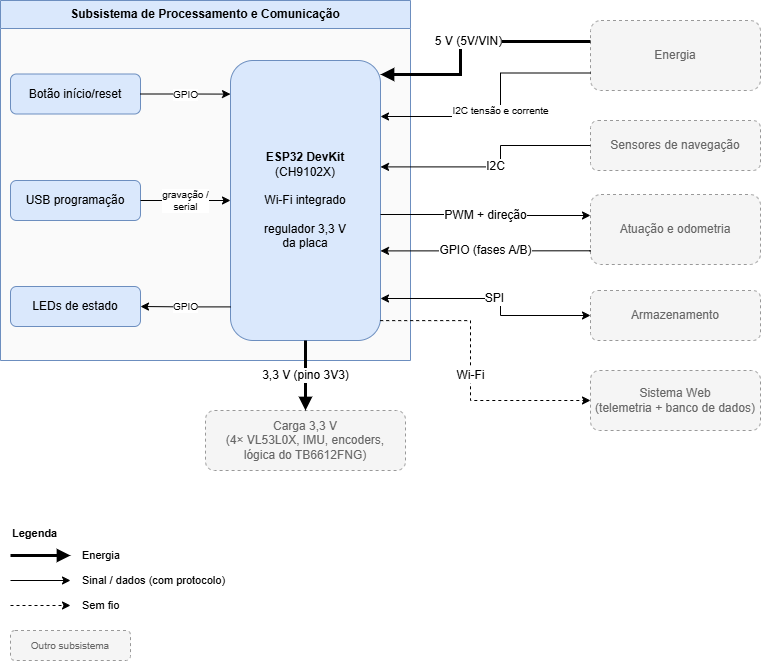

The diagram above was exported from draw.io. Its source (the exported page's mxGraphModel, read from the mxfile embedded in the PNG):
<mxGraphModel dx="530" dy="711" grid="1" gridSize="10" guides="1" tooltips="1" connect="1" arrows="1" fold="1" page="1" pageScale="1" pageWidth="1169" pageHeight="827" math="0" shadow="0">
  <root>
    <mxCell id="0" />
    <mxCell id="1" parent="0" />
    <mxCell id="proc-1" parent="1" style="swimlane;whiteSpace=wrap;html=1;startSize=28;fillColor=#dae8fc;strokeColor=#6c8ebf;swimlaneFillColor=#FAFAFA;fontStyle=1;collapsible=0;" value="Subsistema de Processamento e Comunicação" vertex="1">
      <mxGeometry height="360" width="410" x="30" y="40" as="geometry" />
    </mxCell>
    <mxCell id="proc-2" parent="proc-1" style="rounded=1;whiteSpace=wrap;html=1;fillColor=#dae8fc;strokeColor=#6c8ebf;" value="&lt;b&gt;ESP32 DevKit&lt;/b&gt;&lt;br&gt;(CH9102X)&lt;br&gt;&lt;br&gt;Wi-Fi integrado&lt;br&gt;&lt;br&gt;regulador 3,3 V&lt;br&gt;da placa" vertex="1">
      <mxGeometry height="280" width="150" x="230" y="60" as="geometry" />
    </mxCell>
    <mxCell id="proc-3" parent="proc-1" style="rounded=1;whiteSpace=wrap;html=1;fillColor=#dae8fc;strokeColor=#6c8ebf;" value="Botão início/reset" vertex="1">
      <mxGeometry height="40" width="130" x="10" y="73.5" as="geometry" />
    </mxCell>
    <mxCell id="proc-4" parent="proc-1" style="rounded=1;whiteSpace=wrap;html=1;fillColor=#dae8fc;strokeColor=#6c8ebf;" value="USB programação" vertex="1">
      <mxGeometry height="40" width="130" x="10" y="180" as="geometry" />
    </mxCell>
    <mxCell id="proc-5" parent="proc-1" style="rounded=1;whiteSpace=wrap;html=1;fillColor=#dae8fc;strokeColor=#6c8ebf;" value="LEDs de estado" vertex="1">
      <mxGeometry height="40" width="130" x="10" y="286" as="geometry" />
    </mxCell>
    <mxCell id="proc-6" parent="1" style="rounded=1;whiteSpace=wrap;html=1;fillColor=#f5f5f5;strokeColor=#999999;dashed=1;fontColor=#666666;" value="Energia" vertex="1">
      <mxGeometry height="70" width="170" x="620" y="60" as="geometry" />
    </mxCell>
    <mxCell id="proc-7" parent="1" style="rounded=1;whiteSpace=wrap;html=1;fillColor=#f5f5f5;strokeColor=#999999;dashed=1;fontColor=#666666;" value="Sensores de navegação" vertex="1">
      <mxGeometry height="50" width="170" x="620" y="160" as="geometry" />
    </mxCell>
    <mxCell id="proc-8" parent="1" style="rounded=1;whiteSpace=wrap;html=1;fillColor=#f5f5f5;strokeColor=#999999;dashed=1;fontColor=#666666;" value="Atuação e odometria" vertex="1">
      <mxGeometry height="70" width="170" x="620" y="234" as="geometry" />
    </mxCell>
    <mxCell id="proc-9" parent="1" style="rounded=1;whiteSpace=wrap;html=1;fillColor=#f5f5f5;strokeColor=#999999;dashed=1;fontColor=#666666;" value="Armazenamento" vertex="1">
      <mxGeometry height="50" width="170" x="620" y="330" as="geometry" />
    </mxCell>
    <mxCell id="proc-10" parent="1" style="rounded=1;whiteSpace=wrap;html=1;fillColor=#f5f5f5;strokeColor=#999999;dashed=1;fontColor=#666666;" value="Sistema Web&lt;br&gt;(telemetria + banco de dados)" vertex="1">
      <mxGeometry height="60" width="170" x="620" y="410" as="geometry" />
    </mxCell>
    <mxCell id="proc-11" edge="1" parent="1" source="proc-3" style="edgeStyle=orthogonalEdgeStyle;rounded=0;orthogonalLoop=1;jettySize=auto;html=1;labelBackgroundColor=#FFFFFF;fontSize=10;strokeWidth=1;endArrow=classic;endFill=1;entryX=0;entryY=0.12;entryDx=0;entryDy=0;" target="proc-2" value="GPIO">
      <mxGeometry relative="1" as="geometry" />
    </mxCell>
    <mxCell id="proc-12" edge="1" parent="1" source="proc-4" style="edgeStyle=orthogonalEdgeStyle;rounded=0;orthogonalLoop=1;jettySize=auto;html=1;labelBackgroundColor=#FFFFFF;fontSize=10;strokeWidth=1;endArrow=classic;endFill=1;entryX=0;entryY=0.5;entryDx=0;entryDy=0;" target="proc-2" value="gravação / &lt;br&gt;serial">
      <mxGeometry relative="1" as="geometry" />
    </mxCell>
    <mxCell id="proc-13" edge="1" parent="1" source="proc-2" style="edgeStyle=orthogonalEdgeStyle;rounded=0;orthogonalLoop=1;jettySize=auto;html=1;labelBackgroundColor=#FFFFFF;fontSize=10;strokeWidth=1;endArrow=classic;endFill=1;exitX=0;exitY=0.88;exitDx=0;exitDy=0;" target="proc-5" value="GPIO">
      <mxGeometry relative="1" as="geometry" />
    </mxCell>
    <mxCell id="proc-14" edge="1" parent="1" source="proc-6" style="edgeStyle=orthogonalEdgeStyle;rounded=0;orthogonalLoop=1;jettySize=auto;html=1;labelBackgroundColor=#FFFFFF;fontSize=10;strokeWidth=3;endArrow=block;endFill=1;exitX=0;exitY=0.3;exitDx=0;exitDy=0;entryX=1;entryY=0.05;entryDx=0;entryDy=0;" target="proc-2" value="&lt;font style=&quot;font-size: 12px;&quot;&gt;5 V (5V/VIN)&lt;/font&gt;">
      <mxGeometry relative="1" as="geometry">
        <Array as="points">
          <mxPoint x="490.03" y="81.03" />
          <mxPoint x="490.03" y="114" />
        </Array>
      </mxGeometry>
    </mxCell>
    <mxCell id="proc-15" edge="1" parent="1" source="proc-6" style="edgeStyle=orthogonalEdgeStyle;rounded=0;orthogonalLoop=1;jettySize=auto;html=1;labelBackgroundColor=#FFFFFF;fontSize=10;strokeWidth=1;endArrow=classic;endFill=1;exitX=0;exitY=0.75;exitDx=0;exitDy=0;entryX=1;entryY=0.2;entryDx=0;entryDy=0;" target="proc-2" value="I2C tensão e corrente">
      <mxGeometry relative="1" as="geometry">
        <Array as="points">
          <mxPoint x="530.03" y="112.51" />
          <mxPoint x="530.03" y="156" />
        </Array>
      </mxGeometry>
    </mxCell>
    <mxCell id="proc-16" edge="1" parent="1" source="proc-7" style="edgeStyle=orthogonalEdgeStyle;rounded=0;orthogonalLoop=1;jettySize=auto;html=1;labelBackgroundColor=#FFFFFF;fontSize=10;strokeWidth=1;endArrow=classic;endFill=1;exitX=0;exitY=0.5;exitDx=0;exitDy=0;entryX=1;entryY=0.38;entryDx=0;entryDy=0;" target="proc-2" value="&lt;font style=&quot;font-size: 12px;&quot;&gt;I2C&lt;/font&gt;">
      <mxGeometry relative="1" as="geometry">
        <Array as="points">
          <mxPoint x="530.03" y="185.03" />
          <mxPoint x="530.03" y="206.4" />
        </Array>
      </mxGeometry>
    </mxCell>
    <mxCell id="proc-17" edge="1" parent="1" source="proc-2" style="edgeStyle=orthogonalEdgeStyle;rounded=0;orthogonalLoop=1;jettySize=auto;html=1;labelBackgroundColor=#FFFFFF;fontSize=10;strokeWidth=1;endArrow=classic;endFill=1;exitX=1;exitY=0.55;exitDx=0;exitDy=0;entryX=0;entryY=0.3;entryDx=0;entryDy=0;" target="proc-8" value="&lt;font style=&quot;font-size: 12px;&quot;&gt;PWM + direção&lt;/font&gt;">
      <mxGeometry relative="1" as="geometry" />
    </mxCell>
    <mxCell id="proc-18" edge="1" parent="1" source="proc-8" style="edgeStyle=orthogonalEdgeStyle;rounded=0;orthogonalLoop=1;jettySize=auto;html=1;labelBackgroundColor=#FFFFFF;fontSize=10;strokeWidth=1;endArrow=classic;endFill=1;entryX=1;entryY=0.68;entryDx=0;entryDy=0;exitX=-0.006;exitY=0.804;exitDx=0;exitDy=0;exitPerimeter=0;" target="proc-2" value="&lt;font style=&quot;font-size: 12px;&quot;&gt;GPIO (fases A/B)&lt;/font&gt;">
      <mxGeometry relative="1" as="geometry">
        <Array as="points">
          <mxPoint x="620.01" y="290.3" />
        </Array>
        <mxPoint x="610" y="290" as="sourcePoint" />
      </mxGeometry>
    </mxCell>
    <mxCell id="proc-19" edge="1" parent="1" source="proc-2" style="edgeStyle=orthogonalEdgeStyle;rounded=0;orthogonalLoop=1;jettySize=auto;html=1;labelBackgroundColor=#FFFFFF;fontSize=10;strokeWidth=1;endArrow=classic;endFill=1;startArrow=classic;startFill=1;exitX=1;exitY=0.85;exitDx=0;exitDy=0;entryX=0;entryY=0.5;entryDx=0;entryDy=0;" target="proc-9" value="&lt;font style=&quot;font-size: 12px;&quot;&gt;SPI&lt;/font&gt;">
      <mxGeometry relative="1" as="geometry">
        <Array as="points">
          <mxPoint x="530" y="338" />
          <mxPoint x="530" y="355" />
        </Array>
      </mxGeometry>
    </mxCell>
    <mxCell id="proc-20" edge="1" parent="1" source="proc-2" style="edgeStyle=orthogonalEdgeStyle;rounded=0;orthogonalLoop=1;jettySize=auto;html=1;labelBackgroundColor=#FFFFFF;fontSize=10;strokeWidth=1;endArrow=classic;endFill=1;dashed=1;entryX=0;entryY=0.5;entryDx=0;entryDy=0;exitX=0.998;exitY=0.929;exitDx=0;exitDy=0;exitPerimeter=0;" target="proc-10" value="&lt;font style=&quot;font-size: 12px;&quot;&gt;Wi-Fi&lt;/font&gt;">
      <mxGeometry relative="1" as="geometry">
        <Array as="points">
          <mxPoint x="500.03" y="360.11" />
          <mxPoint x="500.03" y="440" />
        </Array>
        <mxPoint x="410" y="360" as="sourcePoint" />
      </mxGeometry>
    </mxCell>
    <mxCell id="proc-21" parent="1" style="text;html=1;align=left;verticalAlign=top;whiteSpace=wrap;fontSize=11;" value="&lt;b&gt;Legenda&lt;/b&gt;" vertex="1">
      <mxGeometry height="20" width="200" x="40" y="560" as="geometry" />
    </mxCell>
    <mxCell id="proc-22" edge="1" parent="1" style="edgeStyle=orthogonalEdgeStyle;rounded=0;orthogonalLoop=1;jettySize=auto;html=1;labelBackgroundColor=#FFFFFF;fontSize=10;strokeWidth=3;endArrow=block;endFill=1;" value="">
      <mxGeometry relative="1" as="geometry">
        <mxPoint x="40" y="595" as="sourcePoint" />
        <mxPoint x="100" y="595" as="targetPoint" />
      </mxGeometry>
    </mxCell>
    <mxCell id="proc-23" parent="1" style="text;html=1;align=left;verticalAlign=top;whiteSpace=wrap;fontSize=11;verticalAlign=middle;" value="Energia" vertex="1">
      <mxGeometry height="20" width="200" x="110" y="585" as="geometry" />
    </mxCell>
    <mxCell id="proc-24" edge="1" parent="1" style="edgeStyle=orthogonalEdgeStyle;rounded=0;orthogonalLoop=1;jettySize=auto;html=1;labelBackgroundColor=#FFFFFF;fontSize=10;strokeWidth=1;endArrow=classic;endFill=1;" value="">
      <mxGeometry relative="1" as="geometry">
        <mxPoint x="40" y="620" as="sourcePoint" />
        <mxPoint x="100" y="620" as="targetPoint" />
      </mxGeometry>
    </mxCell>
    <mxCell id="proc-25" parent="1" style="text;html=1;align=left;verticalAlign=top;whiteSpace=wrap;fontSize=11;verticalAlign=middle;" value="Sinal / dados (com protocolo)" vertex="1">
      <mxGeometry height="20" width="200" x="110" y="610" as="geometry" />
    </mxCell>
    <mxCell id="proc-26" edge="1" parent="1" style="edgeStyle=orthogonalEdgeStyle;rounded=0;orthogonalLoop=1;jettySize=auto;html=1;labelBackgroundColor=#FFFFFF;fontSize=10;strokeWidth=1;endArrow=classic;endFill=1;dashed=1;" value="">
      <mxGeometry relative="1" as="geometry">
        <mxPoint x="40" y="645" as="sourcePoint" />
        <mxPoint x="100" y="645" as="targetPoint" />
      </mxGeometry>
    </mxCell>
    <mxCell id="proc-27" parent="1" style="text;html=1;align=left;verticalAlign=top;whiteSpace=wrap;fontSize=11;verticalAlign=middle;" value="Sem fio" vertex="1">
      <mxGeometry height="20" width="200" x="110" y="635" as="geometry" />
    </mxCell>
    <mxCell id="proc-28" parent="1" style="rounded=1;whiteSpace=wrap;html=1;fillColor=#f5f5f5;strokeColor=#999999;dashed=1;fontColor=#666666;fontSize=10;" value="Outro subsistema" vertex="1">
      <mxGeometry height="30" width="120" x="40" y="670" as="geometry" />
    </mxCell>
    <mxCell id="proc-29" parent="1" style="rounded=1;whiteSpace=wrap;html=1;fillColor=#f5f5f5;strokeColor=#999999;dashed=1;fontColor=#666666;" value="Carga 3,3 V&lt;br&gt;(4× VL53L0X, IMU, encoders,&lt;br&gt;lógica do TB6612FNG)" vertex="1">
      <mxGeometry height="60" width="200" x="235" y="450" as="geometry" />
    </mxCell>
    <mxCell id="proc-30" edge="1" parent="1" source="proc-2" style="edgeStyle=orthogonalEdgeStyle;rounded=0;orthogonalLoop=1;jettySize=auto;html=1;labelBackgroundColor=#FFFFFF;fontSize=10;strokeWidth=3;endArrow=block;endFill=1;exitX=0.5;exitY=1;exitDx=0;exitDy=0;entryX=0.5;entryY=0;entryDx=0;entryDy=0;" target="proc-29" value="&lt;font style=&quot;font-size: 12px;&quot;&gt;3,3 V (pino 3V3)&lt;/font&gt;">
      <mxGeometry relative="1" as="geometry" />
    </mxCell>
  </root>
</mxGraphModel>